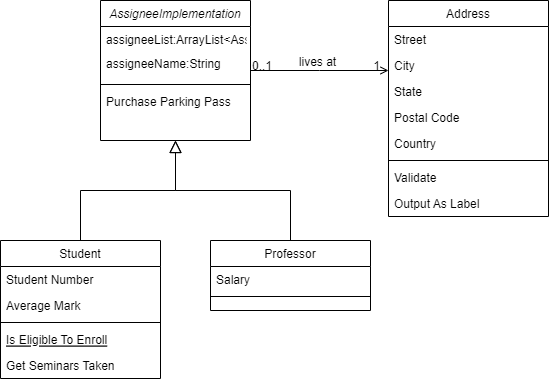

The diagram above was exported from draw.io. Its source (the exported page's mxGraphModel, read from the mxfile embedded in the PNG):
<mxGraphModel dx="782" dy="460" grid="1" gridSize="10" guides="1" tooltips="1" connect="1" arrows="1" fold="1" page="1" pageScale="1" pageWidth="827" pageHeight="1169" math="0" shadow="0">
  <root>
    <mxCell id="WIyWlLk6GJQsqaUBKTNV-0" />
    <mxCell id="WIyWlLk6GJQsqaUBKTNV-1" parent="WIyWlLk6GJQsqaUBKTNV-0" />
    <mxCell id="zkfFHV4jXpPFQw0GAbJ--0" value="AssigneeImplementation" style="swimlane;fontStyle=2;align=center;verticalAlign=top;childLayout=stackLayout;horizontal=1;startSize=26;horizontalStack=0;resizeParent=1;resizeLast=0;collapsible=1;marginBottom=0;rounded=0;shadow=0;strokeWidth=1;" parent="WIyWlLk6GJQsqaUBKTNV-1" vertex="1">
      <mxGeometry x="220" y="120" width="150" height="140" as="geometry">
        <mxRectangle x="230" y="140" width="160" height="26" as="alternateBounds" />
      </mxGeometry>
    </mxCell>
    <mxCell id="zkfFHV4jXpPFQw0GAbJ--1" value="assigneeList:ArrayList&lt;Assignee&gt;" style="text;align=left;verticalAlign=top;spacingLeft=4;spacingRight=4;overflow=hidden;rotatable=0;points=[[0,0.5],[1,0.5]];portConstraint=eastwest;" parent="zkfFHV4jXpPFQw0GAbJ--0" vertex="1">
      <mxGeometry y="26" width="150" height="24" as="geometry" />
    </mxCell>
    <mxCell id="zkfFHV4jXpPFQw0GAbJ--2" value="assigneeName:String" style="text;align=left;verticalAlign=top;spacingLeft=4;spacingRight=4;overflow=hidden;rotatable=0;points=[[0,0.5],[1,0.5]];portConstraint=eastwest;rounded=0;shadow=0;html=0;" parent="zkfFHV4jXpPFQw0GAbJ--0" vertex="1">
      <mxGeometry y="50" width="150" height="30" as="geometry" />
    </mxCell>
    <mxCell id="zkfFHV4jXpPFQw0GAbJ--4" value="" style="line;html=1;strokeWidth=1;align=left;verticalAlign=middle;spacingTop=-1;spacingLeft=3;spacingRight=3;rotatable=0;labelPosition=right;points=[];portConstraint=eastwest;" parent="zkfFHV4jXpPFQw0GAbJ--0" vertex="1">
      <mxGeometry y="80" width="150" height="8" as="geometry" />
    </mxCell>
    <mxCell id="zkfFHV4jXpPFQw0GAbJ--5" value="Purchase Parking Pass" style="text;align=left;verticalAlign=top;spacingLeft=4;spacingRight=4;overflow=hidden;rotatable=0;points=[[0,0.5],[1,0.5]];portConstraint=eastwest;" parent="zkfFHV4jXpPFQw0GAbJ--0" vertex="1">
      <mxGeometry y="88" width="150" height="34" as="geometry" />
    </mxCell>
    <mxCell id="zkfFHV4jXpPFQw0GAbJ--6" value="Student" style="swimlane;fontStyle=0;align=center;verticalAlign=top;childLayout=stackLayout;horizontal=1;startSize=26;horizontalStack=0;resizeParent=1;resizeLast=0;collapsible=1;marginBottom=0;rounded=0;shadow=0;strokeWidth=1;" parent="WIyWlLk6GJQsqaUBKTNV-1" vertex="1">
      <mxGeometry x="120" y="360" width="160" height="138" as="geometry">
        <mxRectangle x="130" y="380" width="160" height="26" as="alternateBounds" />
      </mxGeometry>
    </mxCell>
    <mxCell id="zkfFHV4jXpPFQw0GAbJ--7" value="Student Number" style="text;align=left;verticalAlign=top;spacingLeft=4;spacingRight=4;overflow=hidden;rotatable=0;points=[[0,0.5],[1,0.5]];portConstraint=eastwest;" parent="zkfFHV4jXpPFQw0GAbJ--6" vertex="1">
      <mxGeometry y="26" width="160" height="26" as="geometry" />
    </mxCell>
    <mxCell id="zkfFHV4jXpPFQw0GAbJ--8" value="Average Mark" style="text;align=left;verticalAlign=top;spacingLeft=4;spacingRight=4;overflow=hidden;rotatable=0;points=[[0,0.5],[1,0.5]];portConstraint=eastwest;rounded=0;shadow=0;html=0;" parent="zkfFHV4jXpPFQw0GAbJ--6" vertex="1">
      <mxGeometry y="52" width="160" height="26" as="geometry" />
    </mxCell>
    <mxCell id="zkfFHV4jXpPFQw0GAbJ--9" value="" style="line;html=1;strokeWidth=1;align=left;verticalAlign=middle;spacingTop=-1;spacingLeft=3;spacingRight=3;rotatable=0;labelPosition=right;points=[];portConstraint=eastwest;" parent="zkfFHV4jXpPFQw0GAbJ--6" vertex="1">
      <mxGeometry y="78" width="160" height="8" as="geometry" />
    </mxCell>
    <mxCell id="zkfFHV4jXpPFQw0GAbJ--10" value="Is Eligible To Enroll" style="text;align=left;verticalAlign=top;spacingLeft=4;spacingRight=4;overflow=hidden;rotatable=0;points=[[0,0.5],[1,0.5]];portConstraint=eastwest;fontStyle=4" parent="zkfFHV4jXpPFQw0GAbJ--6" vertex="1">
      <mxGeometry y="86" width="160" height="26" as="geometry" />
    </mxCell>
    <mxCell id="zkfFHV4jXpPFQw0GAbJ--11" value="Get Seminars Taken" style="text;align=left;verticalAlign=top;spacingLeft=4;spacingRight=4;overflow=hidden;rotatable=0;points=[[0,0.5],[1,0.5]];portConstraint=eastwest;" parent="zkfFHV4jXpPFQw0GAbJ--6" vertex="1">
      <mxGeometry y="112" width="160" height="26" as="geometry" />
    </mxCell>
    <mxCell id="zkfFHV4jXpPFQw0GAbJ--12" value="" style="endArrow=block;endSize=10;endFill=0;shadow=0;strokeWidth=1;rounded=0;edgeStyle=elbowEdgeStyle;elbow=vertical;" parent="WIyWlLk6GJQsqaUBKTNV-1" source="zkfFHV4jXpPFQw0GAbJ--6" target="zkfFHV4jXpPFQw0GAbJ--0" edge="1">
      <mxGeometry width="160" relative="1" as="geometry">
        <mxPoint x="200" y="203" as="sourcePoint" />
        <mxPoint x="200" y="203" as="targetPoint" />
      </mxGeometry>
    </mxCell>
    <mxCell id="zkfFHV4jXpPFQw0GAbJ--13" value="Professor" style="swimlane;fontStyle=0;align=center;verticalAlign=top;childLayout=stackLayout;horizontal=1;startSize=26;horizontalStack=0;resizeParent=1;resizeLast=0;collapsible=1;marginBottom=0;rounded=0;shadow=0;strokeWidth=1;" parent="WIyWlLk6GJQsqaUBKTNV-1" vertex="1">
      <mxGeometry x="330" y="360" width="160" height="70" as="geometry">
        <mxRectangle x="340" y="380" width="170" height="26" as="alternateBounds" />
      </mxGeometry>
    </mxCell>
    <mxCell id="zkfFHV4jXpPFQw0GAbJ--14" value="Salary" style="text;align=left;verticalAlign=top;spacingLeft=4;spacingRight=4;overflow=hidden;rotatable=0;points=[[0,0.5],[1,0.5]];portConstraint=eastwest;" parent="zkfFHV4jXpPFQw0GAbJ--13" vertex="1">
      <mxGeometry y="26" width="160" height="26" as="geometry" />
    </mxCell>
    <mxCell id="zkfFHV4jXpPFQw0GAbJ--15" value="" style="line;html=1;strokeWidth=1;align=left;verticalAlign=middle;spacingTop=-1;spacingLeft=3;spacingRight=3;rotatable=0;labelPosition=right;points=[];portConstraint=eastwest;" parent="zkfFHV4jXpPFQw0GAbJ--13" vertex="1">
      <mxGeometry y="52" width="160" height="8" as="geometry" />
    </mxCell>
    <mxCell id="zkfFHV4jXpPFQw0GAbJ--16" value="" style="endArrow=block;endSize=10;endFill=0;shadow=0;strokeWidth=1;rounded=0;edgeStyle=elbowEdgeStyle;elbow=vertical;" parent="WIyWlLk6GJQsqaUBKTNV-1" source="zkfFHV4jXpPFQw0GAbJ--13" target="zkfFHV4jXpPFQw0GAbJ--0" edge="1">
      <mxGeometry width="160" relative="1" as="geometry">
        <mxPoint x="210" y="373" as="sourcePoint" />
        <mxPoint x="310" y="271" as="targetPoint" />
      </mxGeometry>
    </mxCell>
    <mxCell id="zkfFHV4jXpPFQw0GAbJ--17" value="Address" style="swimlane;fontStyle=0;align=center;verticalAlign=top;childLayout=stackLayout;horizontal=1;startSize=26;horizontalStack=0;resizeParent=1;resizeLast=0;collapsible=1;marginBottom=0;rounded=0;shadow=0;strokeWidth=1;" parent="WIyWlLk6GJQsqaUBKTNV-1" vertex="1">
      <mxGeometry x="508" y="120" width="160" height="216" as="geometry">
        <mxRectangle x="550" y="140" width="160" height="26" as="alternateBounds" />
      </mxGeometry>
    </mxCell>
    <mxCell id="zkfFHV4jXpPFQw0GAbJ--18" value="Street" style="text;align=left;verticalAlign=top;spacingLeft=4;spacingRight=4;overflow=hidden;rotatable=0;points=[[0,0.5],[1,0.5]];portConstraint=eastwest;" parent="zkfFHV4jXpPFQw0GAbJ--17" vertex="1">
      <mxGeometry y="26" width="160" height="26" as="geometry" />
    </mxCell>
    <mxCell id="zkfFHV4jXpPFQw0GAbJ--19" value="City" style="text;align=left;verticalAlign=top;spacingLeft=4;spacingRight=4;overflow=hidden;rotatable=0;points=[[0,0.5],[1,0.5]];portConstraint=eastwest;rounded=0;shadow=0;html=0;" parent="zkfFHV4jXpPFQw0GAbJ--17" vertex="1">
      <mxGeometry y="52" width="160" height="26" as="geometry" />
    </mxCell>
    <mxCell id="zkfFHV4jXpPFQw0GAbJ--20" value="State" style="text;align=left;verticalAlign=top;spacingLeft=4;spacingRight=4;overflow=hidden;rotatable=0;points=[[0,0.5],[1,0.5]];portConstraint=eastwest;rounded=0;shadow=0;html=0;" parent="zkfFHV4jXpPFQw0GAbJ--17" vertex="1">
      <mxGeometry y="78" width="160" height="26" as="geometry" />
    </mxCell>
    <mxCell id="zkfFHV4jXpPFQw0GAbJ--21" value="Postal Code" style="text;align=left;verticalAlign=top;spacingLeft=4;spacingRight=4;overflow=hidden;rotatable=0;points=[[0,0.5],[1,0.5]];portConstraint=eastwest;rounded=0;shadow=0;html=0;" parent="zkfFHV4jXpPFQw0GAbJ--17" vertex="1">
      <mxGeometry y="104" width="160" height="26" as="geometry" />
    </mxCell>
    <mxCell id="zkfFHV4jXpPFQw0GAbJ--22" value="Country" style="text;align=left;verticalAlign=top;spacingLeft=4;spacingRight=4;overflow=hidden;rotatable=0;points=[[0,0.5],[1,0.5]];portConstraint=eastwest;rounded=0;shadow=0;html=0;" parent="zkfFHV4jXpPFQw0GAbJ--17" vertex="1">
      <mxGeometry y="130" width="160" height="26" as="geometry" />
    </mxCell>
    <mxCell id="zkfFHV4jXpPFQw0GAbJ--23" value="" style="line;html=1;strokeWidth=1;align=left;verticalAlign=middle;spacingTop=-1;spacingLeft=3;spacingRight=3;rotatable=0;labelPosition=right;points=[];portConstraint=eastwest;" parent="zkfFHV4jXpPFQw0GAbJ--17" vertex="1">
      <mxGeometry y="156" width="160" height="8" as="geometry" />
    </mxCell>
    <mxCell id="zkfFHV4jXpPFQw0GAbJ--24" value="Validate" style="text;align=left;verticalAlign=top;spacingLeft=4;spacingRight=4;overflow=hidden;rotatable=0;points=[[0,0.5],[1,0.5]];portConstraint=eastwest;" parent="zkfFHV4jXpPFQw0GAbJ--17" vertex="1">
      <mxGeometry y="164" width="160" height="26" as="geometry" />
    </mxCell>
    <mxCell id="zkfFHV4jXpPFQw0GAbJ--25" value="Output As Label" style="text;align=left;verticalAlign=top;spacingLeft=4;spacingRight=4;overflow=hidden;rotatable=0;points=[[0,0.5],[1,0.5]];portConstraint=eastwest;" parent="zkfFHV4jXpPFQw0GAbJ--17" vertex="1">
      <mxGeometry y="190" width="160" height="26" as="geometry" />
    </mxCell>
    <mxCell id="zkfFHV4jXpPFQw0GAbJ--26" value="" style="endArrow=open;shadow=0;strokeWidth=1;rounded=0;endFill=1;edgeStyle=elbowEdgeStyle;elbow=vertical;" parent="WIyWlLk6GJQsqaUBKTNV-1" source="zkfFHV4jXpPFQw0GAbJ--0" target="zkfFHV4jXpPFQw0GAbJ--17" edge="1">
      <mxGeometry x="0.5" y="41" relative="1" as="geometry">
        <mxPoint x="380" y="192" as="sourcePoint" />
        <mxPoint x="540" y="192" as="targetPoint" />
        <mxPoint x="-40" y="32" as="offset" />
      </mxGeometry>
    </mxCell>
    <mxCell id="zkfFHV4jXpPFQw0GAbJ--27" value="0..1" style="resizable=0;align=left;verticalAlign=bottom;labelBackgroundColor=none;fontSize=12;" parent="zkfFHV4jXpPFQw0GAbJ--26" connectable="0" vertex="1">
      <mxGeometry x="-1" relative="1" as="geometry">
        <mxPoint y="4" as="offset" />
      </mxGeometry>
    </mxCell>
    <mxCell id="zkfFHV4jXpPFQw0GAbJ--28" value="1" style="resizable=0;align=right;verticalAlign=bottom;labelBackgroundColor=none;fontSize=12;" parent="zkfFHV4jXpPFQw0GAbJ--26" connectable="0" vertex="1">
      <mxGeometry x="1" relative="1" as="geometry">
        <mxPoint x="-7" y="4" as="offset" />
      </mxGeometry>
    </mxCell>
    <mxCell id="zkfFHV4jXpPFQw0GAbJ--29" value="lives at" style="text;html=1;resizable=0;points=[];;align=center;verticalAlign=middle;labelBackgroundColor=none;rounded=0;shadow=0;strokeWidth=1;fontSize=12;" parent="zkfFHV4jXpPFQw0GAbJ--26" vertex="1" connectable="0">
      <mxGeometry x="0.5" y="49" relative="1" as="geometry">
        <mxPoint x="-38" y="40" as="offset" />
      </mxGeometry>
    </mxCell>
  </root>
</mxGraphModel>